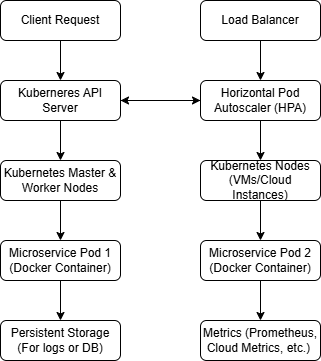

The diagram above was exported from draw.io. Its source (the exported page's mxGraphModel, read from the mxfile embedded in the PNG):
<mxGraphModel dx="1195" dy="658" grid="1" gridSize="10" guides="1" tooltips="1" connect="1" arrows="1" fold="1" page="1" pageScale="1" pageWidth="850" pageHeight="1100" math="0" shadow="0">
  <root>
    <mxCell id="0" />
    <mxCell id="1" parent="0" />
    <mxCell id="UJMLpOaOd-JTeQg0JJLW-14" value="" style="edgeStyle=orthogonalEdgeStyle;rounded=0;orthogonalLoop=1;jettySize=auto;html=1;" edge="1" parent="1" source="UJMLpOaOd-JTeQg0JJLW-12" target="UJMLpOaOd-JTeQg0JJLW-13">
      <mxGeometry relative="1" as="geometry" />
    </mxCell>
    <mxCell id="UJMLpOaOd-JTeQg0JJLW-12" value="Client Request" style="rounded=1;whiteSpace=wrap;html=1;" vertex="1" parent="1">
      <mxGeometry x="80" y="120" width="120" height="40" as="geometry" />
    </mxCell>
    <mxCell id="UJMLpOaOd-JTeQg0JJLW-16" value="" style="edgeStyle=orthogonalEdgeStyle;rounded=0;orthogonalLoop=1;jettySize=auto;html=1;" edge="1" parent="1" source="UJMLpOaOd-JTeQg0JJLW-13" target="UJMLpOaOd-JTeQg0JJLW-15">
      <mxGeometry relative="1" as="geometry" />
    </mxCell>
    <mxCell id="UJMLpOaOd-JTeQg0JJLW-22" value="" style="edgeStyle=orthogonalEdgeStyle;rounded=0;orthogonalLoop=1;jettySize=auto;html=1;" edge="1" parent="1" source="UJMLpOaOd-JTeQg0JJLW-13" target="UJMLpOaOd-JTeQg0JJLW-21">
      <mxGeometry relative="1" as="geometry" />
    </mxCell>
    <mxCell id="UJMLpOaOd-JTeQg0JJLW-13" value="Kuberneres API Server" style="whiteSpace=wrap;html=1;rounded=1;" vertex="1" parent="1">
      <mxGeometry x="80" y="200" width="120" height="40" as="geometry" />
    </mxCell>
    <mxCell id="UJMLpOaOd-JTeQg0JJLW-18" value="" style="edgeStyle=orthogonalEdgeStyle;rounded=0;orthogonalLoop=1;jettySize=auto;html=1;" edge="1" parent="1" source="UJMLpOaOd-JTeQg0JJLW-15" target="UJMLpOaOd-JTeQg0JJLW-17">
      <mxGeometry relative="1" as="geometry" />
    </mxCell>
    <mxCell id="UJMLpOaOd-JTeQg0JJLW-15" value="Kubernetes Master &amp;amp;&lt;div&gt;Worker Nodes&lt;/div&gt;" style="whiteSpace=wrap;html=1;rounded=1;" vertex="1" parent="1">
      <mxGeometry x="80" y="280" width="120" height="40" as="geometry" />
    </mxCell>
    <mxCell id="UJMLpOaOd-JTeQg0JJLW-20" value="" style="edgeStyle=orthogonalEdgeStyle;rounded=0;orthogonalLoop=1;jettySize=auto;html=1;" edge="1" parent="1" source="UJMLpOaOd-JTeQg0JJLW-17" target="UJMLpOaOd-JTeQg0JJLW-19">
      <mxGeometry relative="1" as="geometry" />
    </mxCell>
    <mxCell id="UJMLpOaOd-JTeQg0JJLW-17" value="Microservice Pod &lt;span class=&quot;hljs-number&quot;&gt;1&lt;/span&gt;&lt;div&gt;&lt;span class=&quot;hljs-number&quot;&gt;(Docker Container)&lt;/span&gt;&lt;/div&gt;" style="whiteSpace=wrap;html=1;rounded=1;" vertex="1" parent="1">
      <mxGeometry x="80" y="360" width="120" height="40" as="geometry" />
    </mxCell>
    <mxCell id="UJMLpOaOd-JTeQg0JJLW-19" value="Persistent Storage&lt;div&gt;(For logs or DB)&lt;/div&gt;" style="whiteSpace=wrap;html=1;rounded=1;" vertex="1" parent="1">
      <mxGeometry x="80" y="440" width="120" height="40" as="geometry" />
    </mxCell>
    <mxCell id="UJMLpOaOd-JTeQg0JJLW-23" style="edgeStyle=orthogonalEdgeStyle;rounded=0;orthogonalLoop=1;jettySize=auto;html=1;exitX=0;exitY=0.5;exitDx=0;exitDy=0;entryX=1;entryY=0.5;entryDx=0;entryDy=0;" edge="1" parent="1" source="UJMLpOaOd-JTeQg0JJLW-21" target="UJMLpOaOd-JTeQg0JJLW-13">
      <mxGeometry relative="1" as="geometry" />
    </mxCell>
    <mxCell id="UJMLpOaOd-JTeQg0JJLW-28" value="" style="edgeStyle=orthogonalEdgeStyle;rounded=0;orthogonalLoop=1;jettySize=auto;html=1;" edge="1" parent="1" source="UJMLpOaOd-JTeQg0JJLW-21" target="UJMLpOaOd-JTeQg0JJLW-27">
      <mxGeometry relative="1" as="geometry" />
    </mxCell>
    <mxCell id="UJMLpOaOd-JTeQg0JJLW-21" value="Horizontal Pod&lt;div&gt;Autoscaler (HPA)&lt;/div&gt;" style="whiteSpace=wrap;html=1;rounded=1;" vertex="1" parent="1">
      <mxGeometry x="280" y="200" width="120" height="40" as="geometry" />
    </mxCell>
    <mxCell id="UJMLpOaOd-JTeQg0JJLW-26" value="" style="edgeStyle=orthogonalEdgeStyle;rounded=0;orthogonalLoop=1;jettySize=auto;html=1;" edge="1" parent="1" source="UJMLpOaOd-JTeQg0JJLW-24" target="UJMLpOaOd-JTeQg0JJLW-21">
      <mxGeometry relative="1" as="geometry" />
    </mxCell>
    <mxCell id="UJMLpOaOd-JTeQg0JJLW-24" value="Load Balancer" style="whiteSpace=wrap;html=1;rounded=1;" vertex="1" parent="1">
      <mxGeometry x="280" y="120" width="120" height="40" as="geometry" />
    </mxCell>
    <mxCell id="UJMLpOaOd-JTeQg0JJLW-30" value="" style="edgeStyle=orthogonalEdgeStyle;rounded=0;orthogonalLoop=1;jettySize=auto;html=1;" edge="1" parent="1" source="UJMLpOaOd-JTeQg0JJLW-27" target="UJMLpOaOd-JTeQg0JJLW-29">
      <mxGeometry relative="1" as="geometry" />
    </mxCell>
    <mxCell id="UJMLpOaOd-JTeQg0JJLW-27" value="Kubernetes Nodes&lt;div&gt;(VMs/Cloud Instances)&lt;/div&gt;" style="whiteSpace=wrap;html=1;rounded=1;" vertex="1" parent="1">
      <mxGeometry x="280" y="280" width="120" height="40" as="geometry" />
    </mxCell>
    <mxCell id="UJMLpOaOd-JTeQg0JJLW-32" value="" style="edgeStyle=orthogonalEdgeStyle;rounded=0;orthogonalLoop=1;jettySize=auto;html=1;" edge="1" parent="1" source="UJMLpOaOd-JTeQg0JJLW-29" target="UJMLpOaOd-JTeQg0JJLW-31">
      <mxGeometry relative="1" as="geometry" />
    </mxCell>
    <mxCell id="UJMLpOaOd-JTeQg0JJLW-29" value="Microservice Pod &lt;span class=&quot;hljs-number&quot;&gt;2&lt;/span&gt;&lt;div&gt;&lt;span class=&quot;hljs-number&quot;&gt;(Docker Container)&lt;/span&gt;&lt;/div&gt;" style="whiteSpace=wrap;html=1;rounded=1;" vertex="1" parent="1">
      <mxGeometry x="280" y="360" width="120" height="40" as="geometry" />
    </mxCell>
    <mxCell id="UJMLpOaOd-JTeQg0JJLW-31" value="Metrics (Prometheus,&lt;div&gt;Cloud Metrics, etc.)&amp;nbsp;&lt;/div&gt;" style="whiteSpace=wrap;html=1;rounded=1;" vertex="1" parent="1">
      <mxGeometry x="280" y="440" width="120" height="40" as="geometry" />
    </mxCell>
  </root>
</mxGraphModel>